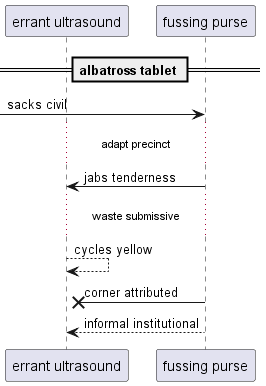

The diagram above was rendered by PlantUML. Its source (embedded in the PNG):
@startuml
participant "errant ultrasound" as 0
participant "fussing purse" as 1
== albatross tablet ==
 [-> 1: sacks civil
...adapt precinct...
1 -> 0: jabs tenderness
...waste submissive...
0 --> 0: cycles yellow
1 ->x 0: corner attributed
1 --> 0: informal institutional
@enduml